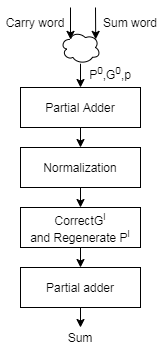

The diagram above was exported from draw.io. Its source (the exported page's mxGraphModel, read from the mxfile embedded in the PNG):
<mxGraphModel dx="975" dy="638" grid="1" gridSize="10" guides="1" tooltips="1" connect="1" arrows="1" fold="1" page="1" pageScale="1" pageWidth="827" pageHeight="1169" math="0" shadow="0">
  <root>
    <mxCell id="0" />
    <mxCell id="1" parent="0" />
    <mxCell id="2" style="edgeStyle=none;rounded=0;orthogonalLoop=1;jettySize=auto;html=1;exitX=0.5;exitY=1;exitDx=0;exitDy=0;entryX=0.5;entryY=0;entryDx=0;entryDy=0;" edge="1" source="3" target="5" parent="1">
      <mxGeometry relative="1" as="geometry" />
    </mxCell>
    <mxCell id="3" value="Partial Adder" style="rounded=0;whiteSpace=wrap;html=1;" vertex="1" parent="1">
      <mxGeometry x="120" y="140" width="120" height="40" as="geometry" />
    </mxCell>
    <mxCell id="4" style="edgeStyle=none;rounded=0;orthogonalLoop=1;jettySize=auto;html=1;exitX=0.5;exitY=1;exitDx=0;exitDy=0;entryX=0.5;entryY=0;entryDx=0;entryDy=0;" edge="1" source="5" target="7" parent="1">
      <mxGeometry relative="1" as="geometry" />
    </mxCell>
    <mxCell id="5" value="Normalization" style="rounded=0;whiteSpace=wrap;html=1;" vertex="1" parent="1">
      <mxGeometry x="120" y="200" width="120" height="40" as="geometry" />
    </mxCell>
    <mxCell id="6" style="edgeStyle=none;rounded=0;orthogonalLoop=1;jettySize=auto;html=1;exitX=0.5;exitY=1;exitDx=0;exitDy=0;" edge="1" source="7" target="9" parent="1">
      <mxGeometry relative="1" as="geometry" />
    </mxCell>
    <mxCell id="7" value="CorrectG&lt;sup&gt;l&lt;/sup&gt;&lt;br&gt;and Regenerate P&lt;sup&gt;l&lt;/sup&gt;" style="rounded=0;whiteSpace=wrap;html=1;" vertex="1" parent="1">
      <mxGeometry x="120" y="260" width="120" height="40" as="geometry" />
    </mxCell>
    <mxCell id="8" style="edgeStyle=none;rounded=0;orthogonalLoop=1;jettySize=auto;html=1;exitX=0.5;exitY=1;exitDx=0;exitDy=0;entryX=0.5;entryY=0;entryDx=0;entryDy=0;" edge="1" source="9" target="12" parent="1">
      <mxGeometry relative="1" as="geometry">
        <mxPoint x="180.1428571428571" y="430" as="targetPoint" />
      </mxGeometry>
    </mxCell>
    <mxCell id="9" value="Partial adder" style="rounded=0;whiteSpace=wrap;html=1;" vertex="1" parent="1">
      <mxGeometry x="120" y="320" width="120" height="40" as="geometry" />
    </mxCell>
    <mxCell id="10" value="" style="endArrow=classic;html=1;entryX=0.25;entryY=0.25;entryDx=0;entryDy=0;entryPerimeter=0;" edge="1" target="14" parent="1">
      <mxGeometry width="50" height="50" relative="1" as="geometry">
        <mxPoint x="170" y="60" as="sourcePoint" />
        <mxPoint x="150" y="30" as="targetPoint" />
      </mxGeometry>
    </mxCell>
    <mxCell id="11" value="" style="endArrow=classic;html=1;entryX=0.88;entryY=0.25;entryDx=0;entryDy=0;entryPerimeter=0;" edge="1" target="14" parent="1">
      <mxGeometry width="50" height="50" relative="1" as="geometry">
        <mxPoint x="195" y="60" as="sourcePoint" />
        <mxPoint x="210" as="targetPoint" />
      </mxGeometry>
    </mxCell>
    <mxCell id="12" value="Sum" style="text;html=1;strokeColor=none;fillColor=none;align=center;verticalAlign=middle;whiteSpace=wrap;rounded=0;" vertex="1" parent="1">
      <mxGeometry x="160" y="380" width="40" height="20" as="geometry" />
    </mxCell>
    <mxCell id="13" style="edgeStyle=none;rounded=0;orthogonalLoop=1;jettySize=auto;html=1;entryX=0.5;entryY=0;entryDx=0;entryDy=0;" edge="1" source="14" target="3" parent="1">
      <mxGeometry relative="1" as="geometry" />
    </mxCell>
    <mxCell id="14" value="" style="ellipse;shape=cloud;whiteSpace=wrap;html=1;" vertex="1" parent="1">
      <mxGeometry x="160" y="83.75" width="40" height="32.5" as="geometry" />
    </mxCell>
    <mxCell id="15" value="Carry word" style="text;html=1;strokeColor=none;fillColor=none;align=center;verticalAlign=middle;whiteSpace=wrap;rounded=0;" vertex="1" parent="1">
      <mxGeometry x="100" y="60" width="70" height="30" as="geometry" />
    </mxCell>
    <mxCell id="16" value="Sum word" style="text;html=1;strokeColor=none;fillColor=none;align=center;verticalAlign=middle;whiteSpace=wrap;rounded=0;" vertex="1" parent="1">
      <mxGeometry x="200" y="60" width="60" height="30" as="geometry" />
    </mxCell>
    <mxCell id="17" value="P&lt;sup&gt;0&lt;/sup&gt;,G&lt;sup&gt;0&lt;/sup&gt;,p" style="text;html=1;strokeColor=none;fillColor=none;align=center;verticalAlign=middle;whiteSpace=wrap;rounded=0;" vertex="1" parent="1">
      <mxGeometry x="190" y="116.25" width="40" height="20" as="geometry" />
    </mxCell>
  </root>
</mxGraphModel>